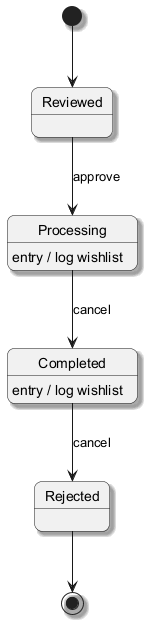

The diagram above was rendered by PlantUML. Its source (embedded in the PNG):
@startuml
skinparam backgroundColor #FFFFFF
skinparam roundCorner 15
skinparam shadowing true
[*] --> Reviewed
Reviewed --> Processing : approve
Processing --> Completed : cancel
Processing : entry / log wishlist
Completed --> Rejected : cancel
Completed : entry / log wishlist
Rejected --> [*]
@enduml